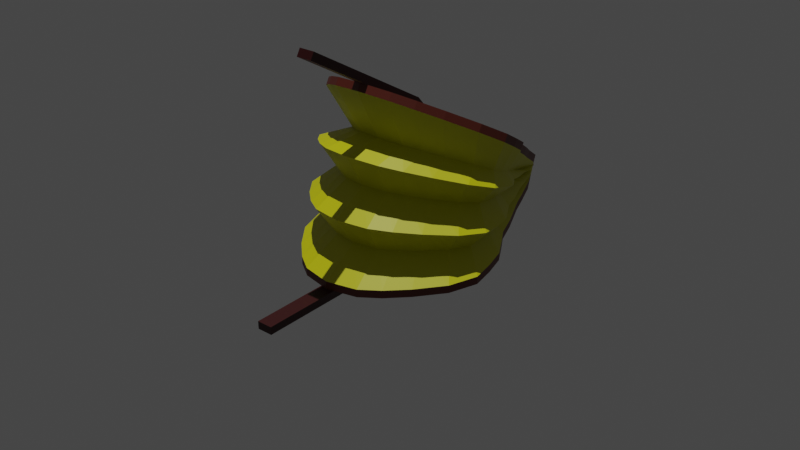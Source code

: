# Source: fuelle.blend.blend  (saved by Blender 3.0.42; exported with 4.5.12 LTS)
import bpy
from mathutils import Matrix  # noqa: F401  (used for matrix-valued properties, if any)

bpy.ops.wm.read_factory_settings(use_empty=True)
scene = bpy.context.scene
scene.name = 'Scene'

# ---- collections
col_collection = bpy.data.collections.new('Collection'); scene.collection.children.link(col_collection)

# ---- materials (node trees are filled in below, after node groups)
mat_material = bpy.data.materials.new('Material')
mat_material.use_transparent_shadow = False
mat_material_001 = bpy.data.materials.new('Material.001')
mat_material_001.use_transparent_shadow = False
mat_material_002 = bpy.data.materials.new('Material.002')
mat_material_002.use_transparent_shadow = False

# ---- material node trees
mat_material.use_nodes = True; mat_material.node_tree.nodes.clear()
_N = mat_material.node_tree.nodes; _L = mat_material.node_tree.links
n0 = _N.new('ShaderNodeBsdfPrincipled'); n0.name = 'Principled BSDF'; n0.location = (10, 300)
n0.distribution = 'GGX'
n0.subsurface_method = 'RANDOM_WALK_SKIN'
n0.inputs[0].default_value = (0.1095, 0.01764, 0.008568, 1.0)
n0.inputs[3].default_value = 1.45
n0.inputs[27].default_value = (0.0, 0.0, 0.0, 1.0)
n0.inputs[28].default_value = 1.0
n1 = _N.new('ShaderNodeOutputMaterial'); n1.name = 'Material Output'; n1.location = (300, 300)
_L.new(n0.outputs[0], n1.inputs[0])
n1.is_active_output = True
mat_material_001.use_nodes = True; mat_material_001.node_tree.nodes.clear()
_N = mat_material_001.node_tree.nodes; _L = mat_material_001.node_tree.links
n0 = _N.new('ShaderNodeBsdfPrincipled'); n0.name = 'Principled BSDF'; n0.location = (10, 300)
n0.distribution = 'GGX'
n0.subsurface_method = 'RANDOM_WALK_SKIN'
n0.inputs[0].default_value = (0.0319, 0.0, 0.0, 1.0)
n0.inputs[3].default_value = 1.45
n0.inputs[27].default_value = (0.0, 0.0, 0.0, 1.0)
n0.inputs[28].default_value = 1.0
n1 = _N.new('ShaderNodeOutputMaterial'); n1.name = 'Material Output'; n1.location = (300, 300)
_L.new(n0.outputs[0], n1.inputs[0])
n1.is_active_output = True
mat_material_002.use_nodes = True; mat_material_002.node_tree.nodes.clear()
_N = mat_material_002.node_tree.nodes; _L = mat_material_002.node_tree.links
n0 = _N.new('ShaderNodeBsdfPrincipled'); n0.name = 'Principled BSDF'; n0.location = (10, 300)
n0.distribution = 'GGX'
n0.subsurface_method = 'RANDOM_WALK_SKIN'
n0.inputs[0].default_value = (0.5906, 0.5841, 0.0, 1.0)
n0.inputs[3].default_value = 1.45
n0.inputs[27].default_value = (0.0, 0.0, 0.0, 1.0)
n0.inputs[28].default_value = 1.0
n1 = _N.new('ShaderNodeOutputMaterial'); n1.name = 'Material Output'; n1.location = (300, 300)
_L.new(n0.outputs[0], n1.inputs[0])
n1.is_active_output = True

# ---- world
world_world = bpy.data.worlds.new('World'); scene.world = world_world
world_world.use_nodes = True; world_world.node_tree.nodes.clear()
_N = world_world.node_tree.nodes; _L = world_world.node_tree.links
n0 = _N.new('ShaderNodeOutputWorld'); n0.name = 'World Output'; n0.location = (300, 300)
n1 = _N.new('ShaderNodeBackground'); n1.name = 'Background'; n1.location = (10, 300)
n1.inputs[0].default_value = (0.05088, 0.05088, 0.05088, 1.0)
_L.new(n1.outputs[0], n0.inputs[0])
n0.is_active_output = True
world_world.color = (0.05088, 0.05088, 0.05088)
world_world.use_sun_shadow = False
world_world.sun_shadow_jitter_overblur = 0.0

# ---- lights
light_sol = bpy.data.lights.new('Sol', 'SUN')
light_sol.transmission_factor = 0.0
light_sol.energy = 1.0
light_sol.shadow_soft_size = 0.125
light_sol_001 = bpy.data.lights.new('Sol.001', 'SUN')
light_sol_001.transmission_factor = 0.0
light_sol_001.energy = 1.0
light_sol_001.shadow_soft_size = 0.125

# ---- meshes
me_cubo_001 = bpy.data.meshes.new('Cubo.001')
me_cubo_001.from_pydata([(-0.04673, -2.508, 0.04475), (-0.04673, -2.508, 0.09475), (-0.04673, -1.508, 0.04475), (-0.04673, -1.508, 0.09475), (0.05327, -2.508, 0.04475), (0.05327, -2.508, 0.09475), (0.05327, -1.508, 0.04475), (0.05327, -1.508, 0.09475), (-0.04673, -1.358, 0.04475), (0.05327, -1.358, 0.04475), (-0.1306, -0.1126, -0.005246), (-0.173, -0.2176, -0.005246), (-0.2041, -0.2941, -0.005246), (-0.2564, -0.4307, -0.005246), (-0.3145, -0.5593, -0.005246), (-0.3658, -0.6725, -0.005246), (-0.427, -0.8353, -0.005246), (-0.5001, -0.9569, -0.005246), (-0.5693, -1.079, -0.005246), (-0.6101, -1.233, -0.005246), (-0.5746, -1.588, -0.005246), (-0.439, -1.76, -0.005246), (-0.3162, -1.881, -0.005246), (-0.1951, -1.965, -0.005246), (0.00327, -2.008, -0.005246), (0.2017, -1.965, -0.005246), (0.3227, -1.881, -0.005246), (0.4456, -1.76, -0.005246), (0.5812, -1.588, -0.005246), (0.6167, -1.233, -0.005246), (0.5758, -1.079, -0.005246), (0.5066, -0.9569, -0.005246), (0.4336, -0.8353, -0.005246), (0.3724, -0.6725, -0.005246), (0.3211, -0.5593, -0.005246), (0.263, -0.4307, -0.005246), (0.2106, -0.2941, -0.005246), (0.1796, -0.2176, -0.005246), (0.1372, -0.1126, -0.005246), (-0.6391, -1.399, -0.005246), (0.6456, -1.399, -0.005246), (-0.1306, -0.1126, 0.04475), (-0.06702, -2.503e-06, 0.04475), (-0.173, -0.2176, 0.04475), (-0.2041, -0.2941, 0.04475), (-0.2564, -0.4307, 0.04475), (-0.3145, -0.5593, 0.04475), (-0.3658, -0.6725, 0.04475), (-0.427, -0.8353, 0.04475), (-0.5001, -0.9569, 0.04475), (-0.5693, -1.079, 0.04475), (-0.6101, -1.233, 0.04475), (-0.6391, -1.399, 0.04475), (-0.439, -1.76, 0.04475), (-0.5746, -1.588, 0.04475), (-0.3162, -1.881, 0.04475), (-0.1951, -1.965, 0.04475), (0.00327, -2.008, 0.04475), (0.2017, -1.965, 0.04475), (0.3227, -1.881, 0.04475), (0.4456, -1.76, 0.04475), (0.5812, -1.588, 0.04475), (0.6456, -1.399, 0.04475), (0.5758, -1.079, 0.04475), (0.6167, -1.233, 0.04475), (0.5066, -0.9569, 0.04475), (0.4336, -0.8353, 0.04475), (0.3724, -0.6725, 0.04475), (0.3211, -0.5593, 0.04475), (0.263, -0.4307, 0.04475), (0.2106, -0.2941, 0.04475), (0.1796, -0.2176, 0.04475), (0.1372, -0.1126, 0.04475), (0.07356, -2.503e-06, 0.04475), (0.04673, -2.124, -1.39), (0.04673, -2.099, -1.433), (0.04673, -1.258, -0.8895), (0.04673, -1.233, -0.9328), (-0.05327, -2.124, -1.39), (-0.05327, -2.099, -1.433), (-0.05327, -1.258, -0.8895), (-0.05327, -1.233, -0.9328), (0.04673, -1.128, -0.8145), (-0.05327, -1.128, -0.8145), (0.1306, -0.07425, -0.1483), (0.173, -0.1652, -0.2009), (0.2041, -0.2314, -0.2391), (0.2564, -0.3498, -0.3074), (0.3145, -0.4611, -0.3717), (0.3658, -0.5591, -0.4283), (0.427, -0.7001, -0.5097), (0.5001, -0.8054, -0.5705), (0.5693, -0.9111, -0.6315), (0.6101, -1.044, -0.7083), (0.5746, -1.352, -0.8858), (0.439, -1.501, -0.9719), (0.3162, -1.605, -1.032), (0.1951, -1.678, -1.074), (-0.00327, -1.716, -1.096), (-0.2017, -1.678, -1.074), (-0.3227, -1.605, -1.032), (-0.4456, -1.501, -0.9719), (-0.5812, -1.352, -0.8858), (-0.6167, -1.044, -0.7083), (-0.5758, -0.9111, -0.6315), (-0.5066, -0.8054, -0.5705), (-0.4336, -0.7001, -0.5097), (-0.3724, -0.5591, -0.4283), (-0.3211, -0.4611, -0.3717), (-0.263, -0.3498, -0.3074), (-0.2106, -0.2314, -0.2391), (-0.1796, -0.1652, -0.2009), (-0.1372, -0.07425, -0.1483), (0.6391, -1.188, -0.7913), (-0.6456, -1.188, -0.7913), (0.1306, -0.04925, -0.1916), (0.06702, 0.04826, -0.1354), (0.173, -0.1402, -0.2442), (0.2041, -0.2064, -0.2824), (0.2564, -0.3248, -0.3507), (0.3145, -0.4361, -0.415), (0.3658, -0.5341, -0.4716), (0.427, -0.6751, -0.553), (0.5001, -0.7804, -0.6138), (0.5693, -0.8861, -0.6748), (0.6101, -1.019, -0.7516), (0.6391, -1.163, -0.8346), (0.439, -1.476, -1.015), (0.5746, -1.327, -0.9291), (0.3162, -1.58, -1.076), (0.1951, -1.653, -1.118), (-0.00327, -1.691, -1.14), (-0.2017, -1.653, -1.118), (-0.3227, -1.58, -1.076), (-0.4456, -1.476, -1.015), (-0.5812, -1.327, -0.9291), (-0.6456, -1.163, -0.8346), (-0.5758, -0.8861, -0.6748), (-0.6167, -1.019, -0.7516), (-0.5066, -0.7804, -0.6138), (-0.4336, -0.6751, -0.553), (-0.3724, -0.5341, -0.4716), (-0.3211, -0.4361, -0.415), (-0.263, -0.3248, -0.3507), (-0.2106, -0.2064, -0.2824), (-0.1796, -0.1402, -0.2442), (-0.1372, -0.04925, -0.1916), (-0.07356, 0.04826, -0.1354), (0.07138, 0.0135, -0.005622), (0.0692, 0.03476, -0.08498), (-0.0692, 0.0135, -0.005622), (-0.07138, 0.03476, -0.08498), (0.0006323, 0.01769, -0.02128), (-0.007171, 0.02785, -0.05918), (-0.003269, 0.02795, -0.05955), (-0.003269, 0.01759, -0.02091), (-0.01092, 0.02755, -0.05808), (-0.01438, 0.01847, -0.02417), (-0.007171, 0.01769, -0.02128), (-0.01092, 0.01799, -0.02238), (0.007842, 0.01847, -0.02417), (0.004384, 0.01799, -0.02238), (0.01336, 0.02565, -0.05096), (0.01336, 0.01989, -0.0295), (0.01673, 0.02277, -0.04023), (0.01635, 0.02378, -0.044), (0.01635, 0.02176, -0.03646), (0.01521, 0.02079, -0.03284), (0.01087, 0.02643, -0.05389), (0.01521, 0.02475, -0.04762), (0.01087, 0.01911, -0.02657), (-0.01741, 0.01911, -0.02657), (-0.0199, 0.01989, -0.0295), (-0.02175, 0.02079, -0.03284), (-0.02327, 0.02277, -0.04023), (-0.02289, 0.02176, -0.03646), (-0.02289, 0.02378, -0.044), (-0.0199, 0.02565, -0.05096), (-0.01741, 0.02643, -0.05389), (-0.02175, 0.02475, -0.04762), (-0.01438, 0.02707, -0.05629), (0.0006323, 0.02785, -0.05918), (0.007842, 0.02707, -0.05629), (0.004384, 0.02755, -0.05808), (0.0006323, 0.1143, 0.004597), (-0.007171, 0.1244, -0.0333), (-0.003269, 0.1245, -0.03367), (-0.003269, 0.1142, 0.004969), (-0.01092, 0.1241, -0.0322), (-0.01438, 0.1151, 0.001713), (-0.007171, 0.1143, 0.004597), (-0.01092, 0.1146, 0.003498), (0.007842, 0.1151, 0.001713), (0.004384, 0.1146, 0.003498), (0.01336, 0.1222, -0.02508), (0.01336, 0.1165, -0.003617), (0.01673, 0.1194, -0.01435), (0.01635, 0.1204, -0.01812), (0.01635, 0.1184, -0.01058), (0.01521, 0.1174, -0.006957), (0.01087, 0.123, -0.02801), (0.01521, 0.1213, -0.02174), (0.01087, 0.1157, -0.0006897), (-0.01741, 0.1157, -0.0006897), (-0.0199, 0.1165, -0.003617), (-0.02175, 0.1174, -0.006957), (-0.02327, 0.1194, -0.01435), (-0.02289, 0.1184, -0.01058), (-0.02289, 0.1204, -0.01812), (-0.0199, 0.1222, -0.02508), (-0.01741, 0.123, -0.02801), (-0.02175, 0.1213, -0.02174), (-0.01438, 0.1237, -0.03041), (0.0006323, 0.1244, -0.0333), (0.007842, 0.1237, -0.03041), (0.004384, 0.1241, -0.0322), (0.07102, 0.01704, -0.01885), (0.07065, 0.02058, -0.03207), (0.07029, 0.02413, -0.0453), (0.06993, 0.02767, -0.05852), (0.06956, 0.03121, -0.07175), (-0.06956, 0.01704, -0.01885), (-0.06993, 0.02058, -0.03207), (-0.07029, 0.02413, -0.0453), (-0.07065, 0.02767, -0.05852), (-0.07102, 0.03121, -0.07175), (0.1586, -0.2768, -0.08515), (0.135, -0.09981, -0.05295), (0.1068, -0.2666, -0.1232), (0.1328, -0.08703, -0.1006), (0.1051, -0.2435, -0.2096), (0.1924, -0.3588, -0.09213), (0.1774, -0.2002, -0.07045), (0.1407, -0.3448, -0.1442), (0.1752, -0.1827, -0.1357), (0.1389, -0.3179, -0.2445), (0.1637, -0.3721, -0.2699), (0.2062, -0.2523, -0.1611), (0.1654, -0.4017, -0.1594), (0.2084, -0.2732, -0.08319), (0.2172, -0.4184, -0.09721), (0.259, -0.525, -0.1063), (0.2608, -0.4037, -0.106), (0.2072, -0.5035, -0.1867), (0.2586, -0.3768, -0.2067), (0.2055, -0.469, -0.3153), (0.3053, -0.6253, -0.1148), (0.3189, -0.5265, -0.1274), (0.2536, -0.5992, -0.2123), (0.3167, -0.4938, -0.2495), (0.2519, -0.5601, -0.3581), (0.2928, -0.6404, -0.3957), (0.368, -0.5969, -0.2873), (0.2945, -0.6835, -0.2349), (0.3702, -0.6347, -0.1463), (0.3463, -0.7136, -0.1224), (0.3951, -0.8406, -0.1332), (0.4314, -0.7903, -0.1734), (0.3433, -0.8047, -0.2674), (0.4292, -0.7452, -0.3416), (0.3416, -0.7558, -0.4499), (0.3999, -0.8419, -0.4903), (0.5023, -0.8559, -0.3821), (0.4016, -0.8952, -0.2916), (0.5044, -0.9064, -0.1937), (0.4534, -0.9355, -0.1413), (0.5086, -1.031, -0.1494), (0.5737, -1.023, -0.214), (0.4569, -0.986, -0.316), (0.5715, -0.967, -0.4227), (0.4551, -0.9285, -0.5308), (0.5412, -1.151, -0.1596), (0.6145, -1.17, -0.2396), (0.4895, -1.1, -0.3466), (0.6123, -1.107, -0.474), (0.4877, -1.037, -0.5819), (0.5643, -1.28, -0.1707), (0.6434, -1.328, -0.2673), (0.5126, -1.224, -0.3797), (0.6413, -1.258, -0.5293), (0.5108, -1.155, -0.6371), (0.4594, -1.289, -0.6999), (0.5768, -1.43, -0.5923), (0.4611, -1.365, -0.4174), (0.579, -1.509, -0.2988), (0.5129, -1.427, -0.1832), (0.4047, -1.562, -0.1947), (0.4434, -1.673, -0.3275), (0.3529, -1.493, -0.4518), (0.4412, -1.587, -0.6497), (0.3512, -1.411, -0.7572), (0.3067, -1.656, -0.2027), (0.3206, -1.789, -0.3476), (0.2549, -1.583, -0.4759), (0.3184, -1.697, -0.6899), (0.2532, -1.497, -0.7973), (0.1566, -1.556, -0.8254), (0.1973, -1.774, -0.7181), (0.1583, -1.646, -0.4927), (0.1995, -1.869, -0.3617), (0.2101, -1.722, -0.2083), (0.05174, -1.756, -0.2112), (0.00109, -1.911, -0.3689), (-2.191e-08, -1.678, -0.5014), (-0.00109, -1.813, -0.7326), (-0.001739, -1.587, -0.8399), (-0.1601, -1.556, -0.8254), (-0.1995, -1.774, -0.7181), (-0.1583, -1.646, -0.4927), (-0.1973, -1.869, -0.3617), (-0.1066, -1.722, -0.2083), (-0.2032, -1.656, -0.2027), (-0.3184, -1.789, -0.3476), (-0.2549, -1.583, -0.4759), (-0.3206, -1.697, -0.6899), (-0.2567, -1.497, -0.7973), (-0.3012, -1.562, -0.1947), (-0.4412, -1.673, -0.3275), (-0.3529, -1.493, -0.4518), (-0.4434, -1.587, -0.6497), (-0.3547, -1.411, -0.7572), (-0.4629, -1.289, -0.6999), (-0.579, -1.43, -0.5923), (-0.4611, -1.365, -0.4174), (-0.5768, -1.509, -0.2988), (-0.4094, -1.427, -0.1832), (-0.5143, -1.155, -0.6371), (-0.6434, -1.258, -0.5293), (-0.5126, -1.224, -0.3797), (-0.6413, -1.328, -0.2673), (-0.4608, -1.28, -0.1707), (-0.4377, -1.151, -0.1596), (-0.6123, -1.17, -0.2396), (-0.4895, -1.1, -0.3466), (-0.6145, -1.107, -0.474), (-0.4912, -1.037, -0.5819), (-0.4051, -1.031, -0.1494), (-0.5715, -1.023, -0.214), (-0.4569, -0.986, -0.316), (-0.5737, -0.967, -0.4227), (-0.4586, -0.9285, -0.5308), (-0.4034, -0.8419, -0.4903), (-0.5045, -0.8559, -0.3821), (-0.4016, -0.8952, -0.2916), (-0.5023, -0.9064, -0.1937), (-0.3499, -0.9355, -0.1413), (-0.2916, -0.8406, -0.1332), (-0.4292, -0.7903, -0.1734), (-0.3433, -0.8047, -0.2674), (-0.4314, -0.7452, -0.3416), (-0.3451, -0.7558, -0.4499), (-0.2963, -0.6404, -0.3957), (-0.3702, -0.5969, -0.2873), (-0.2945, -0.6835, -0.2349), (-0.368, -0.6347, -0.1463), (-0.2428, -0.7136, -0.1224), (-0.2019, -0.6253, -0.1148), (-0.3167, -0.5265, -0.1274), (-0.2536, -0.5992, -0.2123), (-0.3189, -0.4938, -0.2495), (-0.2553, -0.5601, -0.3581), (-0.1555, -0.525, -0.1063), (-0.2586, -0.4037, -0.106), (-0.2072, -0.5035, -0.1867), (-0.2608, -0.3768, -0.2067), (-0.209, -0.469, -0.3153), (-0.1672, -0.3721, -0.2699), (-0.2084, -0.2523, -0.1611), (-0.1654, -0.4017, -0.1594), (-0.2062, -0.2732, -0.08319), (-0.1137, -0.4184, -0.09721), (-0.08892, -0.3588, -0.09213), (-0.1752, -0.2002, -0.07045), (-0.1407, -0.3448, -0.1442), (-0.1774, -0.1827, -0.1357), (-0.1424, -0.3179, -0.2445), (-0.0551, -0.2768, -0.08515), (-0.1328, -0.09981, -0.05295), (-0.1068, -0.2666, -0.1232), (-0.135, -0.08703, -0.1006), (-0.1086, -0.2435, -0.2096)], [], [(0, 1, 3, 2), (6, 9, 7), (6, 7, 5, 4), (4, 5, 1, 0), (2, 6, 4, 0), (7, 3, 1, 5), (3, 7, 9, 8), (6, 2, 8, 9), (2, 3, 8), (71, 70, 69, 68, 67, 66, 65, 63, 64, 62, 61, 60, 59, 58, 57, 56, 55, 53, 54, 52, 51, 50, 49, 48, 47, 46, 45, 44, 43, 41, 42, 73, 72), (23, 22, 55, 56), (42, 41, 10, 150), (37, 36, 70, 71), (24, 23, 56, 57), (11, 10, 41, 43), (38, 37, 71, 72), (25, 24, 57, 58), (12, 11, 43, 44), (149, 116, 115, 84), (26, 25, 58, 59), (13, 12, 44, 45), (27, 26, 59, 60), (14, 13, 45, 46), (20, 39, 52, 54), (28, 27, 60, 61), (15, 14, 46, 47), (29, 40, 62, 64), (40, 28, 61, 62), (16, 15, 47, 48), (30, 29, 64, 63), (17, 16, 48, 49), (31, 30, 63, 65), (18, 17, 49, 50), (32, 31, 65, 66), (19, 18, 50, 51), (33, 32, 66, 67), (39, 19, 51, 52), (34, 33, 67, 68), (21, 20, 54, 53), (35, 34, 68, 69), (22, 21, 53, 55), (36, 35, 69, 70), (74, 75, 77, 76), (80, 83, 81), (80, 81, 79, 78), (78, 79, 75, 74), (76, 80, 78, 74), (81, 77, 75, 79), (77, 81, 83, 82), (80, 76, 82, 83), (76, 77, 82), (145, 144, 143, 142, 141, 140, 139, 137, 138, 136, 135, 134, 133, 132, 131, 130, 129, 127, 128, 126, 125, 124, 123, 122, 121, 120, 119, 118, 117, 115, 116, 147, 146), (97, 96, 129, 130), (73, 148, 38, 72), (111, 110, 144, 145), (98, 97, 130, 131), (85, 84, 115, 117), (112, 111, 145, 146), (99, 98, 131, 132), (86, 85, 117, 118), (112, 151, 147, 146), (100, 99, 132, 133), (87, 86, 118, 119), (101, 100, 133, 134), (88, 87, 119, 120), (94, 113, 126, 128), (102, 101, 134, 135), (89, 88, 120, 121), (103, 114, 136, 138), (114, 102, 135, 136), (90, 89, 121, 122), (104, 103, 138, 137), (91, 90, 122, 123), (105, 104, 137, 139), (92, 91, 123, 124), (106, 105, 139, 140), (93, 92, 124, 125), (107, 106, 140, 141), (113, 93, 125, 126), (108, 107, 141, 142), (95, 94, 128, 127), (109, 108, 142, 143), (96, 95, 127, 129), (110, 109, 143, 144), (42, 150, 148, 73), (149, 151, 147, 116), (173, 175, 174, 176, 179, 177, 178, 180, 156, 153, 154, 151, 225, 224, 223, 222, 221, 150, 155, 158, 159, 157, 171, 172), (149, 154, 181, 183, 182, 168, 162, 169, 165, 164, 166, 167, 163, 170, 160, 161, 152, 155, 148, 216, 217, 218, 219, 220), (151, 149, 154), (150, 155, 148), (182, 183, 215, 214), (154, 153, 185, 186), (153, 156, 188, 185), (164, 165, 197, 196), (157, 159, 191, 189), (166, 164, 196, 198), (165, 169, 201, 197), (160, 170, 202, 192), (171, 157, 189, 203), (173, 172, 204, 205), (175, 173, 205, 207), (179, 176, 208, 211), (159, 158, 190, 191), (178, 177, 209, 210), (156, 180, 212, 188), (167, 166, 198, 199), (177, 179, 211, 209), (168, 182, 214, 200), (162, 168, 200, 194), (152, 161, 193, 184), (183, 181, 213, 215), (158, 155, 187, 190), (169, 162, 194, 201), (163, 167, 199, 195), (174, 175, 207, 206), (170, 163, 195, 202), (176, 174, 206, 208), (172, 171, 203, 204), (180, 178, 210, 212), (155, 152, 184, 187), (181, 154, 186, 213), (161, 160, 192, 193), (184, 193, 192, 202, 195, 199, 198, 196, 197, 201, 194, 200, 214, 215, 213, 186, 185, 188, 212, 210, 209, 211, 208, 206, 207, 205, 204, 203, 189, 191, 190, 187), (216, 148, 38, 226), (235, 230, 84, 85), (231, 240, 36, 37), (245, 236, 86, 87), (250, 245, 87, 88), (246, 255, 33, 34), (260, 251, 89, 90), (256, 265, 31, 32), (270, 261, 91, 92), (275, 270, 92, 93), (280, 275, 93, 113), (276, 285, 28, 40), (290, 281, 94, 95), (295, 290, 95, 96), (291, 300, 25, 26), (305, 296, 97, 98), (301, 310, 23, 24), (315, 306, 99, 100), (320, 315, 100, 101), (316, 325, 20, 21), (330, 39, 20, 325), (326, 114, 103, 335), (340, 335, 103, 104), (336, 345, 17, 18), (350, 341, 105, 106), (346, 355, 15, 16), (360, 351, 107, 108), (365, 360, 108, 109), (361, 370, 12, 13), (375, 366, 110, 111), (380, 375, 111, 112), (225, 380, 112, 151), (150, 10, 376, 221), (221, 376, 377, 222), (222, 377, 378, 223), (223, 378, 379, 224), (224, 379, 380, 225), (10, 11, 371, 376), (376, 371, 372, 377), (377, 372, 373, 378), (378, 373, 374, 379), (379, 374, 375, 380), (11, 12, 370, 371), (371, 370, 369, 372), (372, 369, 368, 373), (373, 368, 367, 374), (374, 367, 366, 375), (109, 110, 366, 365), (365, 366, 367, 364), (364, 367, 368, 363), (363, 368, 369, 362), (362, 369, 370, 361), (13, 14, 356, 361), (361, 356, 357, 362), (362, 357, 358, 363), (363, 358, 359, 364), (364, 359, 360, 365), (14, 15, 355, 356), (356, 355, 354, 357), (357, 354, 353, 358), (358, 353, 352, 359), (359, 352, 351, 360), (106, 107, 351, 350), (350, 351, 352, 349), (349, 352, 353, 348), (348, 353, 354, 347), (347, 354, 355, 346), (16, 17, 345, 346), (346, 345, 344, 347), (347, 344, 343, 348), (348, 343, 342, 349), (349, 342, 341, 350), (104, 105, 341, 340), (340, 341, 342, 339), (339, 342, 343, 338), (338, 343, 344, 337), (337, 344, 345, 336), (18, 19, 331, 336), (336, 331, 332, 337), (337, 332, 333, 338), (338, 333, 334, 339), (339, 334, 335, 340), (39, 330, 331, 19), (330, 329, 332, 331), (329, 328, 333, 332), (328, 327, 334, 333), (327, 326, 335, 334), (114, 326, 321, 102), (326, 327, 322, 321), (327, 328, 323, 322), (328, 329, 324, 323), (329, 330, 325, 324), (101, 102, 321, 320), (320, 321, 322, 319), (319, 322, 323, 318), (318, 323, 324, 317), (317, 324, 325, 316), (21, 22, 311, 316), (316, 311, 312, 317), (317, 312, 313, 318), (318, 313, 314, 319), (319, 314, 315, 320), (22, 23, 310, 311), (311, 310, 309, 312), (312, 309, 308, 313), (313, 308, 307, 314), (314, 307, 306, 315), (98, 99, 306, 305), (305, 306, 307, 304), (304, 307, 308, 303), (303, 308, 309, 302), (302, 309, 310, 301), (24, 25, 300, 301), (301, 300, 299, 302), (302, 299, 298, 303), (303, 298, 297, 304), (304, 297, 296, 305), (96, 97, 296, 295), (295, 296, 297, 294), (294, 297, 298, 293), (293, 298, 299, 292), (292, 299, 300, 291), (26, 27, 286, 291), (291, 286, 287, 292), (292, 287, 288, 293), (293, 288, 289, 294), (294, 289, 290, 295), (27, 28, 285, 286), (286, 285, 284, 287), (287, 284, 283, 288), (288, 283, 282, 289), (289, 282, 281, 290), (113, 94, 281, 280), (280, 281, 282, 279), (279, 282, 283, 278), (278, 283, 284, 277), (277, 284, 285, 276), (40, 29, 271, 276), (276, 271, 272, 277), (277, 272, 273, 278), (278, 273, 274, 279), (279, 274, 275, 280), (29, 30, 266, 271), (271, 266, 267, 272), (272, 267, 268, 273), (273, 268, 269, 274), (274, 269, 270, 275), (30, 31, 265, 266), (266, 265, 264, 267), (267, 264, 263, 268), (268, 263, 262, 269), (269, 262, 261, 270), (90, 91, 261, 260), (260, 261, 262, 259), (259, 262, 263, 258), (258, 263, 264, 257), (257, 264, 265, 256), (32, 33, 255, 256), (256, 255, 254, 257), (257, 254, 253, 258), (258, 253, 252, 259), (259, 252, 251, 260), (88, 89, 251, 250), (250, 251, 252, 249), (249, 252, 253, 248), (248, 253, 254, 247), (247, 254, 255, 246), (34, 35, 241, 246), (246, 241, 242, 247), (247, 242, 243, 248), (248, 243, 244, 249), (249, 244, 245, 250), (35, 36, 240, 241), (241, 240, 239, 242), (242, 239, 238, 243), (243, 238, 237, 244), (244, 237, 236, 245), (85, 86, 236, 235), (235, 236, 237, 234), (234, 237, 238, 233), (233, 238, 239, 232), (232, 239, 240, 231), (37, 38, 226, 231), (231, 226, 227, 232), (232, 227, 228, 233), (233, 228, 229, 234), (234, 229, 230, 235), (149, 220, 230, 84), (220, 219, 229, 230), (219, 218, 228, 229), (218, 217, 227, 228), (217, 216, 226, 227)])
me_cubo_001.polygons.foreach_set('material_index', [1, 1, 1, 1, 0, 1, 1, 0, 1, 0, 0, 0, 0, 0, 0, 0, 0, 0, 0, 0, 0, 0, 0, 0, 0, 0, 0, 0, 0, 0, 0, 0, 0, 0, 0, 0, 0, 0, 0, 0, 0, 0, 1, 1, 1, 1, 1, 1, 1, 0, 1, 0, 0, 0, 0, 0, 0, 0, 0, 0, 0, 0, 0, 0, 0, 0, 0, 0, 0, 0, 0, 0, 0, 0, 0, 0, 0, 0, 0, 0, 0, 0, 0, 0, 0, 0, 0, 0, 0, 0, 0, 0, 0, 0, 0, 0, 0, 0, 0, 0, 0, 0, 0, 0, 0, 0, 0, 0, 0, 0, 0, 0, 0, 0, 0, 0, 0, 0, 0, 0, 0, 0, 0, 2, 2, 2, 2, 2, 2, 2, 2, 2, 2, 2, 2, 2, 2, 2, 2, 2, 2, 2, 2, 2, 2, 2, 2, 2, 2, 2, 2, 2, 2, 2, 2, 2, 2, 2, 2, 2, 2, 2, 2, 2, 2, 2, 2, 2, 2, 2, 2, 2, 2, 2, 2, 2, 2, 2, 2, 2, 2, 2, 2, 2, 2, 2, 2, 2, 2, 2, 2, 2, 2, 2, 2, 2, 2, 2, 2, 2, 2, 2, 2, 2, 2, 2, 2, 2, 2, 2, 2, 2, 2, 2, 2, 2, 2, 2, 2, 2, 2, 2, 2, 2, 2, 2, 2, 2, 2, 2, 2, 2, 2, 2, 2, 2, 2, 2, 2, 2, 2, 2, 2, 2, 2, 2, 2, 2, 2, 2, 2, 2, 2, 2, 2, 2, 2, 2, 2, 2, 2, 2, 2, 2, 2, 2, 2, 2, 2, 2, 2, 2, 2, 2, 2, 2, 2, 2, 2, 2, 2, 2, 2, 2, 2, 2, 2, 2, 2, 2, 2, 2, 2, 2, 2, 2, 2, 2, 2, 2, 2, 2, 2, 2, 2, 2, 2, 2, 2, 2, 2, 2, 2, 2, 2])
_uv = me_cubo_001.uv_layers.new(name='MapaUV')
_uv.uv.foreach_set('vector', [0.375, 0.0, 0.625, 0.0, 0.625, 0.25, 0.375, 0.25, 0.375, 0.5, 0.375, 0.5, 0.625, 0.5, 0.375, 0.5, 0.625, 0.5, 0.625, 0.75, 0.375, 0.75, 0.375, 0.75, 0.625, 0.75, 0.625, 1.0, 0.375, 1.0, 0.125, 0.5, 0.375, 0.5, 0.375, 0.75, 0.125, 0.75, 0.625, 0.5, 0.875, 0.5, 0.875, 0.75, 0.625, 0.75, 0.625, 0.25, 0.625, 0.5, 0.375, 0.5, 0.125, 0.5, 0.375, 0.5, 0.125, 0.5, 0.125, 0.5, 0.375, 0.5, 0.125, 0.5, 0.625, 0.25, 0.125, 0.5, 0.0, 0.0, 0.0, 0.0, 0.0, 0.0, 0.0, 0.0, 0.0, 0.0, 0.0, 0.0, 0.0, 0.0, 0.0, 0.0, 0.0, 0.0, 0.0, 0.0, 0.0, 0.0, 0.0, 0.0, 0.0, 0.0, 0.0, 0.0, 0.0, 0.0, 0.0, 0.0, 0.0, 0.0, 0.0, 0.0, 0.0, 0.0, 0.0, 0.0, 0.0, 0.0, 0.0, 0.0, 0.0, 0.0, 0.0, 0.0, 0.0, 0.0, 0.0, 0.0, 0.0, 0.0, 0.0, 0.0, 0.0, 0.0, 0.0, 0.0, 0.0, 0.0, 0.0, 0.0, 0.0, 0.0, 0.0, 0.0, 0.0, 0.0, 0.0, 0.0, 0.0, 0.0, 0.0, 0.0, 0.0, 0.0, 0.0, 0.0, 0.0, 0.0, 0.0, 0.0, 0.0, 0.0, 0.0, 0.0, 0.0, 0.0, 0.0, 0.0, 0.0, 0.0, 0.0, 0.0, 0.0, 0.0, 0.0, 0.0, 0.0, 0.0, 0.0, 0.0, 0.0, 0.0, 0.0, 0.0, 0.0, 0.0, 0.0, 0.0, 0.0, 0.0, 0.0, 0.0, 0.0, 0.0, 0.0, 0.0, 0.0, 0.0, 0.0, 0.0, 0.0, 0.0, 0.0, 0.0, 0.0, 0.0, 0.0, 0.0, 0.0, 0.0, 0.0, 0.0, 0.0, 0.0, 0.0, 0.0, 0.0, 0.0, 0.0, 0.0, 0.0, 0.0, 0.0, 0.0, 0.0, 0.0, 0.0, 0.0, 0.0, 0.0, 0.0, 0.0, 0.0, 0.0, 0.0, 0.0, 0.0, 0.0, 0.0, 0.0, 0.0, 0.0, 0.0, 0.0, 0.0, 0.0, 0.0, 0.0, 0.0, 0.0, 0.0, 0.0, 0.0, 0.0, 0.0, 0.0, 0.0, 0.0, 0.0, 0.0, 0.0, 0.0, 0.0, 0.0, 0.0, 0.0, 0.0, 0.0, 0.0, 0.0, 0.0, 0.0, 0.0, 0.0, 0.0, 0.0, 0.0, 0.0, 0.0, 0.0, 0.0, 0.0, 0.0, 0.0, 0.0, 0.0, 0.0, 0.0, 0.0, 0.0, 0.0, 0.0, 0.0, 0.0, 0.0, 0.0, 0.0, 0.0, 0.0, 0.0, 0.0, 0.0, 0.0, 0.0, 0.0, 0.0, 0.0, 0.0, 0.0, 0.0, 0.0, 0.0, 0.0, 0.0, 0.0, 0.0, 0.0, 0.0, 0.0, 0.0, 0.0, 0.0, 0.0, 0.0, 0.0, 0.0, 0.0, 0.0, 0.0, 0.0, 0.0, 0.0, 0.0, 0.0, 0.0, 0.0, 0.0, 0.0, 0.0, 0.0, 0.0, 0.0, 0.0, 0.0, 0.0, 0.0, 0.0, 0.0, 0.0, 0.0, 0.0, 0.0, 0.0, 0.0, 0.0, 0.0, 0.0, 0.0, 0.0, 0.0, 0.0, 0.0, 0.0, 0.0, 0.0, 0.0, 0.0, 0.0, 0.0, 0.0, 0.0, 0.0, 0.0, 0.0, 0.0, 0.0, 0.0, 0.0, 0.0, 0.0, 0.0, 0.0, 0.0, 0.0, 0.0, 0.0, 0.0, 0.0, 0.0, 0.0, 0.0, 0.0, 0.0, 0.0, 0.0, 0.0, 0.0, 0.0, 0.375, 0.0, 0.625, 0.0, 0.625, 0.25, 0.375, 0.25, 0.375, 0.5, 0.375, 0.5, 0.625, 0.5, 0.375, 0.5, 0.625, 0.5, 0.625, 0.75, 0.375, 0.75, 0.375, 0.75, 0.625, 0.75, 0.625, 1.0, 0.375, 1.0, 0.125, 0.5, 0.375, 0.5, 0.375, 0.75, 0.125, 0.75, 0.625, 0.5, 0.875, 0.5, 0.875, 0.75, 0.625, 0.75, 0.625, 0.25, 0.625, 0.5, 0.375, 0.5, 0.125, 0.5, 0.375, 0.5, 0.125, 0.5, 0.125, 0.5, 0.375, 0.5, 0.125, 0.5, 0.625, 0.25, 0.125, 0.5, 0.0, 0.0, 0.0, 0.0, 0.0, 0.0, 0.0, 0.0, 0.0, 0.0, 0.0, 0.0, 0.0, 0.0, 0.0, 0.0, 0.0, 0.0, 0.0, 0.0, 0.0, 0.0, 0.0, 0.0, 0.0, 0.0, 0.0, 0.0, 0.0, 0.0, 0.0, 0.0, 0.0, 0.0, 0.0, 0.0, 0.0, 0.0, 0.0, 0.0, 0.0, 0.0, 0.0, 0.0, 0.0, 0.0, 0.0, 0.0, 0.0, 0.0, 0.0, 0.0, 0.0, 0.0, 0.0, 0.0, 0.0, 0.0, 0.0, 0.0, 0.0, 0.0, 0.0, 0.0, 0.0, 0.0, 0.0, 0.0, 0.0, 0.0, 0.0, 0.0, 0.0, 0.0, 0.0, 0.0, 0.0, 0.0, 0.0, 0.0, 0.0, 0.0, 0.0, 0.0, 0.0, 0.0, 0.0, 0.0, 0.0, 0.0, 0.0, 0.0, 0.0, 0.0, 0.0, 0.0, 0.0, 0.0, 0.0, 0.0, 0.0, 0.0, 0.0, 0.0, 0.0, 0.0, 0.0, 0.0, 0.0, 0.0, 0.0, 0.0, 0.0, 0.0, 0.0, 0.0, 0.0, 0.0, 0.0, 0.0, 0.0, 0.0, 0.0, 0.0, 0.0, 0.0, 0.0, 0.0, 0.0, 0.0, 0.0, 0.0, 0.0, 0.0, 0.0, 0.0, 0.0, 0.0, 0.0, 0.0, 0.0, 0.0, 0.0, 0.0, 0.0, 0.0, 0.0, 0.0, 0.0, 0.0, 0.0, 0.0, 0.0, 0.0, 0.0, 0.0, 0.0, 0.0, 0.0, 0.0, 0.0, 0.0, 0.0, 0.0, 0.0, 0.0, 0.0, 0.0, 0.0, 0.0, 0.0, 0.0, 0.0, 0.0, 0.0, 0.0, 0.0, 0.0, 0.0, 0.0, 0.0, 0.0, 0.0, 0.0, 0.0, 0.0, 0.0, 0.0, 0.0, 0.0, 0.0, 0.0, 0.0, 0.0, 0.0, 0.0, 0.0, 0.0, 0.0, 0.0, 0.0, 0.0, 0.0, 0.0, 0.0, 0.0, 0.0, 0.0, 0.0, 0.0, 0.0, 0.0, 0.0, 0.0, 0.0, 0.0, 0.0, 0.0, 0.0, 0.0, 0.0, 0.0, 0.0, 0.0, 0.0, 0.0, 0.0, 0.0, 0.0, 0.0, 0.0, 0.0, 0.0, 0.0, 0.0, 0.0, 0.0, 0.0, 0.0, 0.0, 0.0, 0.0, 0.0, 0.0, 0.0, 0.0, 0.0, 0.0, 0.0, 0.0, 0.0, 0.0, 0.0, 0.0, 0.0, 0.0, 0.0, 0.0, 0.0, 0.0, 0.0, 0.0, 0.0, 0.0, 0.0, 0.0, 0.0, 0.0, 0.0, 0.0, 0.0, 0.0, 0.0, 0.0, 0.0, 0.0, 0.0, 0.0, 0.0, 0.0, 0.0, 0.0, 0.0, 0.0, 0.0, 0.0, 0.0, 0.0, 0.0, 0.0, 0.0, 0.0, 0.0, 0.0, 0.0, 0.0, 0.0, 0.0, 0.0, 0.0, 0.0, 0.0, 0.0, 0.0, 0.0, 0.0, 0.0, 0.0, 0.0, 0.0, 0.0, 0.0, 0.0, 0.0, 0.0, 0.0, 0.0, 0.0, 0.0, 0.0, 0.0, 0.0, 0.0, 0.0, 0.0, 0.0, 0.0, 0.0, 0.0, 0.0, 0.0, 0.0, 0.0, 0.0, 0.0, 0.0, 0.0, 0.0, 0.0, 0.0, 0.0, 0.0, 0.0, 0.0, 0.0, 0.0, 0.0, 0.0, 0.0, 0.0, 0.0, 0.0, 0.0, 0.0, 0.0, 0.0, 0.0, 0.0, 0.0, 0.0, 0.0, 0.0, 0.0, 0.0, 0.0, 0.0, 0.0, 0.0, 0.0, 0.0, 0.0, 0.0, 0.0, 0.0, 0.0, 0.0, 0.0, 0.0, 0.0, 0.0, 0.0, 0.0, 0.0, 0.0, 0.0, 0.0, 0.0, 0.0, 0.0, 0.0, 0.0, 0.0, 0.0, 0.0, 0.0, 0.0, 0.0, 0.0, 0.0, 0.0, 0.0, 0.0, 0.0, 0.0, 0.0, 0.0, 0.0, 0.0, 0.0, 0.0, 0.0, 0.0, 0.0, 0.0, 0.0, 0.0, 0.0, 0.0, 0.0, 0.0, 0.0, 0.0, 0.0, 0.0, 0.0, 0.0, 0.0, 0.0, 0.0, 0.0, 0.0, 0.0, 0.0, 0.0, 0.0, 0.0, 0.0, 0.0, 0.0, 0.0, 0.0, 0.0, 0.0, 0.0, 0.0, 0.0, 0.0, 0.0, 0.0, 0.0, 0.0, 0.0, 0.0, 0.0, 0.0, 0.0, 0.0, 0.0, 0.0, 0.0, 0.0, 0.0, 0.0, 0.0, 0.0, 0.0, 0.0, 0.0, 0.0, 0.0, 0.0, 0.0, 0.0, 0.0, 0.0, 0.0, 0.0, 0.0, 0.0, 0.0, 0.0, 0.0, 0.0, 0.0, 0.0, 0.0, 0.0, 0.0, 0.0, 0.0, 0.0, 0.0, 0.0, 0.0, 0.0, 0.0, 0.0, 0.0, 0.0, 0.0, 0.0, 0.0, 0.0, 0.0, 0.0, 0.0, 0.0, 0.0, 0.0, 0.0, 0.0, 0.0, 0.0, 0.0, 0.0, 0.0, 0.0, 0.0, 0.0, 0.0, 0.0, 0.0, 0.0, 0.0, 0.0, 0.0, 0.0, 0.0, 0.0, 0.0, 0.0, 0.0, 0.0, 0.0, 0.0, 0.0, 0.0, 0.0, 0.0, 0.0, 0.0, 0.0, 0.0, 0.0, 0.0, 0.0, 0.0, 0.0, 0.0, 0.0, 0.0, 0.0, 0.0, 0.0, 0.0, 0.0, 0.0, 0.0, 0.0, 0.0, 0.0, 0.0, 0.0, 0.0, 0.0, 0.0, 0.0, 0.0, 0.0, 0.0, 0.0, 0.0, 0.0, 0.0, 0.0, 0.0, 0.0, 0.0, 0.0, 0.0, 0.0, 0.0, 0.0, 0.0, 0.0, 0.0, 0.0, 0.0, 0.0, 0.0, 0.0, 0.0, 0.0, 0.0, 0.0, 0.0, 0.0, 0.0, 0.0, 0.0, 0.0, 0.0, 0.0, 0.0, 0.0, 0.0, 0.0, 0.0, 0.0, 0.0, 0.0, 0.0, 0.0, 0.0, 0.0, 0.0, 0.0, 0.0, 0.0, 0.0, 0.0, 0.0, 0.0, 0.0, 0.0, 0.0, 0.0, 0.0, 0.0, 0.0, 0.0, 0.0, 0.0, 0.0, 0.0, 0.0, 0.0, 0.0, 0.0, 0.0, 0.0, 0.0, 0.0, 0.0, 0.0, 0.0, 0.0, 0.0, 0.0, 0.0, 0.0, 0.0, 0.0, 0.0, 0.0, 0.0, 0.0, 0.0, 0.0, 0.0, 0.0, 0.0, 0.0, 0.0, 0.0, 0.0, 0.0, 0.0, 0.0, 0.0, 0.0, 0.0, 0.0, 0.0, 0.0, 0.0, 0.0, 0.0, 0.0, 0.0, 0.0, 0.0, 0.0, 0.0, 0.0, 0.0, 0.0, 0.0, 0.0, 0.0, 0.0, 0.0, 0.0, 0.0, 0.0, 0.0, 0.0, 0.0, 0.0, 0.0, 0.0, 0.0, 0.0, 0.0, 0.0, 0.0, 0.0, 0.0, 0.0, 0.0, 0.0, 0.0, 0.0, 0.0, 0.0, 0.0, 0.0, 0.0, 0.0, 0.0, 0.0, 0.0, 0.0, 0.0, 0.0, 0.0, 0.0, 0.0, 0.0, 0.0, 0.0, 0.0, 0.0, 0.0, 0.0, 0.0, 0.0, 0.0, 0.0, 0.0, 0.0, 0.0, 0.0, 0.0, 0.0, 0.0, 0.0, 0.0, 0.0, 0.0, 0.0, 0.0, 0.0, 0.0, 0.0, 0.0, 0.0, 0.0, 0.0, 0.0, 0.0, 0.0, 0.0, 0.0, 0.0, 0.0, 0.0, 0.0, 0.0, 0.0, 0.0, 0.0, 0.0, 0.0, 0.0, 0.0, 0.0, 0.0, 0.0, 0.0, 0.0, 0.0, 0.0, 0.0, 0.0, 0.0, 0.0, 0.0, 0.0, 0.0, 0.0, 0.0, 0.0, 0.0, 0.0, 0.0, 0.0, 0.0, 0.0, 0.0, 0.0, 0.0, 0.0, 0.0, 0.0, 0.0, 0.0, 0.0, 0.0, 0.0, 0.0, 0.0, 0.0, 0.0, 0.0, 0.0, 0.0, 0.0, 0.0, 0.0, 0.0, 0.0, 0.0, 0.0, 0.0, 0.0, 0.0, 0.0, 0.0, 0.0, 0.0, 0.0, 0.0, 0.0, 0.0, 0.0, 0.0, 0.0, 0.0, 0.0, 0.0, 0.0, 0.0, 0.0, 0.0, 0.0, 0.0, 0.0, 0.0, 0.0, 0.0, 0.0, 0.0, 0.0, 0.0, 0.0, 0.0, 0.0, 0.0, 0.0, 0.0, 0.0, 0.0, 0.0, 0.0, 0.0, 0.0, 0.0, 0.0, 0.0, 0.0, 0.0, 0.0, 0.0, 0.0, 0.0, 0.0, 0.0, 0.0, 0.0, 0.0, 0.0, 0.0, 0.0, 0.0, 0.0, 0.0, 0.0, 0.0, 0.0, 0.0, 0.0, 0.0, 0.0, 0.0, 0.0, 0.0, 0.0, 0.0, 0.0, 0.0, 0.0, 0.0, 0.0, 0.0, 0.0, 0.0, 0.0, 0.0, 0.0, 0.0, 0.0, 0.0, 0.0, 0.0, 0.0, 0.0, 0.0, 0.0, 0.0, 0.0, 0.0, 0.0, 0.0, 0.0, 0.0, 0.0, 0.0, 0.0, 0.0, 0.0, 0.0, 0.0, 0.0, 0.0, 0.0, 0.0, 0.0, 0.0, 0.0, 0.0, 0.0, 0.0, 0.0, 0.0, 0.0, 0.0, 0.0, 0.0, 0.0, 0.0, 0.0, 0.0, 0.0, 0.0, 0.0, 0.0, 0.0, 0.0, 0.0, 0.0, 0.0, 0.0, 0.0, 0.0, 0.0, 0.0, 0.0, 0.0, 0.0, 0.0, 0.0, 0.0, 0.0, 0.0, 0.0, 0.0, 0.0, 0.0, 0.0, 0.0, 0.0, 0.0, 0.0, 0.0, 0.0, 0.0, 0.0, 0.0, 0.0, 0.0, 0.0, 0.0, 0.0, 0.0, 0.0, 0.0, 0.0, 0.0, 0.0, 0.0, 0.0, 0.0, 0.0, 0.0, 0.0, 0.0, 0.0, 0.0, 0.0, 0.0, 0.0, 0.0, 0.0, 0.0, 0.0, 0.0, 0.0, 0.0, 0.0, 0.0, 0.0, 0.0, 0.0, 0.0, 0.0, 0.0, 0.0, 0.0, 0.0, 0.0, 0.0, 0.0, 0.0, 0.0, 0.0, 0.0, 0.0, 0.0, 0.0, 0.0, 0.0, 0.0, 0.0, 0.0, 0.0, 0.0, 0.0, 0.0, 0.0, 0.0, 0.0, 0.0, 0.0, 0.0, 0.0, 0.0, 0.0, 0.0, 0.0, 0.0, 0.0, 0.0, 0.0, 0.0, 0.0, 0.0, 0.0, 0.0, 0.0, 0.0, 0.0, 0.0, 0.0, 0.0, 0.0, 0.0, 0.0, 0.0, 0.0, 0.0, 0.0, 0.0, 0.0, 0.0, 0.0, 0.0, 0.0, 0.0, 0.0, 0.0, 0.0, 0.0, 0.0, 0.0, 0.0, 0.0, 0.0, 0.0, 0.0, 0.0, 0.0, 0.0, 0.0, 0.0, 0.0, 0.0, 0.0, 0.0, 0.0, 0.0, 0.0, 0.0, 0.0, 0.0, 0.0, 0.0, 0.0, 0.0, 0.0, 0.0, 0.0, 0.0, 0.0, 0.0, 0.0, 0.0, 0.0, 0.0, 0.0, 0.0, 0.0, 0.0, 0.0, 0.0, 0.0, 0.0, 0.0, 0.0, 0.0, 0.0, 0.0, 0.0, 0.0, 0.0, 0.0, 0.0, 0.0, 0.0, 0.0, 0.0, 0.0, 0.0, 0.0, 0.0, 0.0, 0.0, 0.0, 0.0, 0.0, 0.0, 0.0, 0.0, 0.0, 0.0, 0.0, 0.0, 0.0, 0.0, 0.0, 0.0, 0.0, 0.0, 0.0, 0.0, 0.0, 0.0, 0.0, 0.0, 0.0, 0.0, 0.0, 0.0, 0.0, 0.0, 0.0, 0.0, 0.0, 0.0, 0.0, 0.0, 0.0, 0.0, 0.0, 0.0, 0.0, 0.0, 0.0, 0.0, 0.0, 0.0, 0.0, 0.0, 0.0, 0.0, 0.0, 0.0, 0.0, 0.0, 0.0, 0.0, 0.0, 0.0, 0.0, 0.0, 0.0, 0.0, 0.0, 0.0, 0.0, 0.0, 0.0, 0.0, 0.0, 0.0, 0.0, 0.0, 0.0, 0.0, 0.0, 0.0, 0.0, 0.0, 0.0, 0.0, 0.0, 0.0, 0.0, 0.0, 0.0, 0.0, 0.0, 0.0, 0.0, 0.0, 0.0, 0.0, 0.0, 0.0, 0.0, 0.0, 0.0, 0.0, 0.0, 0.0, 0.0, 0.0, 0.0, 0.0, 0.0, 0.0, 0.0, 0.0, 0.0, 0.0, 0.0, 0.0, 0.0, 0.0, 0.0, 0.0, 0.0, 0.0, 0.0, 0.0, 0.0, 0.0, 0.0, 0.0, 0.0, 0.0, 0.0, 0.0, 0.0, 0.0, 0.0, 0.0, 0.0, 0.0, 0.0, 0.0, 0.0, 0.0, 0.0, 0.0, 0.0, 0.0, 0.0, 0.0, 0.0, 0.0, 0.0, 0.0, 0.0, 0.0, 0.0, 0.0, 0.0, 0.0, 0.0, 0.0, 0.0, 0.0, 0.0, 0.0, 0.0, 0.0, 0.0, 0.0, 0.0, 0.0, 0.0, 0.0, 0.0, 0.0, 0.0, 0.0, 0.0, 0.0, 0.0, 0.0, 0.0, 0.0, 0.0, 0.0, 0.0, 0.0, 0.0, 0.0, 0.0, 0.0, 0.0, 0.0, 0.0, 0.0, 0.0, 0.0, 0.0, 0.0, 0.0, 0.0, 0.0, 0.0, 0.0, 0.0, 0.0, 0.0, 0.0, 0.0, 0.0, 0.0, 0.0, 0.0, 0.0, 0.0, 0.0, 0.0, 0.0, 0.0, 0.0, 0.0, 0.0, 0.0, 0.0, 0.0, 0.0, 0.0, 0.0, 0.0, 0.0, 0.0, 0.0, 0.0, 0.0, 0.0, 0.0, 0.0, 0.0, 0.0, 0.0, 0.0, 0.0, 0.0, 0.0, 0.0, 0.0, 0.0, 0.0, 0.0, 0.0, 0.0, 0.0, 0.0, 0.0, 0.0, 0.0, 0.0, 0.0, 0.0, 0.0, 0.0, 0.0, 0.0, 0.0, 0.0, 0.0, 0.0, 0.0, 0.0, 0.0, 0.0, 0.0, 0.0, 0.0, 0.0, 0.0, 0.0, 0.0, 0.0, 0.0, 0.0, 0.0, 0.0, 0.0, 0.0, 0.0, 0.0, 0.0, 0.0, 0.0, 0.0, 0.0, 0.0, 0.0, 0.0, 0.0, 0.0, 0.0, 0.0, 0.0, 0.0, 0.0, 0.0, 0.0, 0.0, 0.0, 0.0, 0.0, 0.0, 0.0, 0.0, 0.0, 0.0, 0.0, 0.0, 0.0, 0.0, 0.0, 0.0, 0.0, 0.0, 0.0, 0.0, 0.0, 0.0, 0.0, 0.0, 0.0, 0.0, 0.0, 0.0, 0.0, 0.0, 0.0, 0.0, 0.0, 0.0, 0.0, 0.0, 0.0, 0.0, 0.0, 0.0, 0.0, 0.0, 0.0, 0.0, 0.0, 0.0, 0.0, 0.0, 0.0, 0.0, 0.0, 0.0, 0.0, 0.0, 0.0, 0.0, 0.0, 0.0, 0.0, 0.0, 0.0, 0.0, 0.0, 0.0, 0.0, 0.0, 0.0, 0.0, 0.0, 0.0, 0.0, 0.0, 0.0, 0.0, 0.0, 0.0, 0.0, 0.0, 0.0, 0.0, 0.0, 0.0, 0.0, 0.0, 0.0, 0.0, 0.0, 0.0, 0.0, 0.0, 0.0, 0.0, 0.0, 0.0, 0.0, 0.0, 0.0, 0.0, 0.0, 0.0, 0.0, 0.0, 0.0, 0.0, 0.0, 0.0, 0.0, 0.0, 0.0, 0.0, 0.0, 0.0, 0.0, 0.0, 0.0, 0.0, 0.0, 0.0, 0.0, 0.0, 0.0, 0.0, 0.0, 0.0, 0.0, 0.0, 0.0, 0.0, 0.0, 0.0, 0.0, 0.0, 0.0, 0.0, 0.0, 0.0, 0.0, 0.0, 0.0, 0.0, 0.0, 0.0, 0.0, 0.0, 0.0, 0.0, 0.0, 0.0, 0.0, 0.0, 0.0, 0.0, 0.0, 0.0, 0.0, 0.0, 0.0, 0.0, 0.0, 0.0, 0.0, 0.0, 0.0, 0.0, 0.0, 0.0, 0.0, 0.0, 0.0, 0.0, 0.0, 0.0, 0.0, 0.0, 0.0, 0.0, 0.0, 0.0, 0.0, 0.0, 0.0, 0.0, 0.0, 0.0, 0.0, 0.0, 0.0, 0.0, 0.0, 0.0, 0.0, 0.0, 0.0, 0.0, 0.0, 0.0, 0.0, 0.0, 0.0, 0.0, 0.0, 0.0, 0.0, 0.0, 0.0, 0.0, 0.0, 0.0, 0.0, 0.0, 0.0, 0.0, 0.0, 0.0, 0.0, 0.0, 0.0, 0.0, 0.0, 0.0, 0.0, 0.0, 0.0, 0.0, 0.0, 0.0, 0.0, 0.0, 0.0, 0.0, 0.0, 0.0, 0.0, 0.0, 0.0, 0.0, 0.0, 0.0, 0.0, 0.0, 0.0, 0.0, 0.0, 0.0, 0.0, 0.0, 0.0, 0.0, 0.0, 0.0, 0.0, 0.0, 0.0, 0.0, 0.0, 0.0, 0.0, 0.0, 0.0, 0.0, 0.0, 0.0, 0.0, 0.0, 0.0, 0.0, 0.0, 0.0, 0.0, 0.0, 0.0, 0.0, 0.0, 0.0, 0.0, 0.0, 0.0, 0.0, 0.0, 0.0, 0.0, 0.0, 0.0, 0.0, 0.0, 0.0, 0.0, 0.0, 0.0, 0.0, 0.0, 0.0, 0.0, 0.0, 0.0, 0.0, 0.0, 0.0, 0.0, 0.0, 0.0, 0.0, 0.0, 0.0, 0.0, 0.0, 0.0, 0.0, 0.0, 0.0, 0.0, 0.0, 0.0, 0.0, 0.0, 0.0, 0.0, 0.0, 0.0, 0.0, 0.0, 0.0, 0.0, 0.0, 0.0, 0.0, 0.0, 0.0, 0.0, 0.0, 0.0, 0.0, 0.0, 0.0, 0.0, 0.0, 0.0, 0.0, 0.0, 0.0, 0.0, 0.0, 0.0, 0.0, 0.0, 0.0, 0.0, 0.0, 0.0, 0.0, 0.0, 0.0, 0.0, 0.0, 0.0, 0.0, 0.0, 0.0, 0.0, 0.0, 0.0, 0.0, 0.0, 0.0, 0.0, 0.0, 0.0, 0.0, 0.0, 0.0, 0.0, 0.0, 0.0, 0.0, 0.0, 0.0, 0.0, 0.0, 0.0, 0.0, 0.0, 0.0, 0.0, 0.0, 0.0, 0.0, 0.0, 0.0, 0.0, 0.0, 0.0, 0.0, 0.0, 0.0, 0.0, 0.0, 0.0, 0.0, 0.0, 0.0, 0.0, 0.0, 0.0, 0.0, 0.0, 0.0, 0.0, 0.0, 0.0, 0.0, 0.0, 0.0, 0.0, 0.0, 0.0, 0.0, 0.0, 0.0, 0.0, 0.0, 0.0, 0.0, 0.0, 0.0, 0.0, 0.0, 0.0, 0.0, 0.0, 0.0, 0.0, 0.0, 0.0, 0.0, 0.0, 0.0, 0.0, 0.0, 0.0, 0.0, 0.0, 0.0, 0.0, 0.0, 0.0, 0.0, 0.0, 0.0, 0.0, 0.0, 0.0, 0.0, 0.0, 0.0, 0.0, 0.0, 0.0, 0.0, 0.0, 0.0, 0.0, 0.0, 0.0, 0.0, 0.0, 0.0, 0.0, 0.0, 0.0, 0.0, 0.0, 0.0, 0.0, 0.0, 0.0, 0.0, 0.0, 0.0, 0.0, 0.0, 0.0, 0.0, 0.0, 0.0, 0.0, 0.0, 0.0, 0.0, 0.0, 0.0, 0.0, 0.0, 0.0, 0.0, 0.0, 0.0, 0.0, 0.0, 0.0, 0.0, 0.0, 0.0, 0.0, 0.0, 0.0, 0.0, 0.0, 0.0, 0.0, 0.0, 0.0, 0.0, 0.0, 0.0, 0.0, 0.0, 0.0, 0.0, 0.0, 0.0, 0.0, 0.0, 0.0, 0.0, 0.0, 0.0, 0.0, 0.0, 0.0, 0.0, 0.0, 0.0, 0.0, 0.0, 0.0, 0.0, 0.0, 0.0, 0.0, 0.0, 0.0, 0.0, 0.0, 0.0, 0.0, 0.0, 0.0, 0.0, 0.0, 0.0, 0.0, 0.0, 0.0, 0.0, 0.0, 0.0, 0.0, 0.0, 0.0, 0.0, 0.0, 0.0, 0.0, 0.0, 0.0, 0.0, 0.0, 0.0, 0.0, 0.0, 0.0, 0.0, 0.0, 0.0, 0.0, 0.0, 0.0, 0.0, 0.0, 0.0, 0.0, 0.0, 0.0, 0.0, 0.0, 0.0, 0.0, 0.0, 0.0, 0.0, 0.0, 0.0, 0.0, 0.0, 0.0, 0.0, 0.0, 0.0, 0.0, 0.0, 0.0, 0.0, 0.0, 0.0, 0.0, 0.0, 0.0, 0.0, 0.0, 0.0, 0.0, 0.0, 0.0, 0.0, 0.0, 0.0, 0.0, 0.0, 0.0, 0.0, 0.0, 0.0, 0.0, 0.0, 0.0, 0.0, 0.0, 0.0, 0.0, 0.0, 0.0, 0.0, 0.0, 0.0, 0.0, 0.0, 0.0, 0.0, 0.0, 0.0, 0.0, 0.0, 0.0, 0.0, 0.0, 0.0, 0.0, 0.0, 0.0, 0.0, 0.0, 0.0, 0.0, 0.0, 0.0, 0.0, 0.0, 0.0, 0.0, 0.0, 0.0, 0.0, 0.0, 0.0, 0.0, 0.0, 0.0, 0.0, 0.0, 0.0, 0.0, 0.0, 0.0, 0.0, 0.0, 0.0, 0.0, 0.0, 0.0, 0.0, 0.0, 0.0, 0.0, 0.0, 0.0, 0.0, 0.0, 0.0, 0.0, 0.0, 0.0, 0.0, 0.0, 0.0, 0.0, 0.0, 0.0, 0.0, 0.0, 0.0, 0.0, 0.0, 0.0, 0.0, 0.0, 0.0, 0.0, 0.0, 0.0, 0.0, 0.0, 0.0, 0.0, 0.0, 0.0, 0.0, 0.0, 0.0, 0.0, 0.0, 0.0, 0.0, 0.0, 0.0, 0.0, 0.0, 0.0, 0.0, 0.0, 0.0, 0.0, 0.0, 0.0, 0.0, 0.0, 0.0, 0.0, 0.0, 0.0, 0.0, 0.0, 0.0, 0.0, 0.0, 0.0, 0.0, 0.0, 0.0, 0.0, 0.0, 0.0, 0.0, 0.0, 0.0, 0.0, 0.0, 0.0, 0.0, 0.0, 0.0, 0.0, 0.0, 0.0, 0.0, 0.0, 0.0, 0.0, 0.0, 0.0, 0.0, 0.0, 0.0, 0.0, 0.0, 0.0, 0.0, 0.0, 0.0, 0.0, 0.0, 0.0, 0.0, 0.0, 0.0, 0.0, 0.0, 0.0, 0.0, 0.0, 0.0, 0.0, 0.0, 0.0, 0.0, 0.0, 0.0, 0.0, 0.0, 0.0, 0.0, 0.0, 0.0, 0.0, 0.0, 0.0, 0.0, 0.0, 0.0, 0.0, 0.0, 0.0, 0.0, 0.0, 0.0, 0.0, 0.0, 0.0, 0.0, 0.0, 0.0, 0.0, 0.0, 0.0, 0.0, 0.0, 0.0, 0.0, 0.0, 0.0, 0.0, 0.0, 0.0, 0.0, 0.0, 0.0, 0.0, 0.0, 0.0, 0.0, 0.0, 0.0, 0.0, 0.0, 0.0, 0.0, 0.0, 0.0, 0.0, 0.0])
me_cubo_001.materials.append(mat_material)
me_cubo_001.materials.append(mat_material_001)
me_cubo_001.materials.append(mat_material_002)
me_cubo_001.use_remesh_fix_poles = True
me_cubo_001.use_remesh_preserve_attributes = False
me_cubo_001.use_mirror_x = True
me_cubo_001.use_mirror_y = True
me_cubo_001.use_mirror_z = True
me_cubo_001.update()

# ---- objects
ob_cubo_001 = bpy.data.objects.new('Cubo.001', me_cubo_001)
ob_sol = bpy.data.objects.new('Sol', light_sol)
ob_sol_001 = bpy.data.objects.new('Sol.001', light_sol_001)

# ---- transforms, parenting, visibility, modifiers, constraints
ob_cubo_001.location = (0.0, 1.0, 0.14)
ob_cubo_001.rotation_euler = (-0.5236, 0.0, 0.0)
ob_cubo_001.use_mesh_mirror_x = True
ob_cubo_001.use_mesh_mirror_y = True
ob_cubo_001.use_mesh_mirror_z = True
ob_sol.location = (-0.003269, 1.008, 0.005246)
ob_sol_001.location = (3.044, 1.271, 2.516)

# ---- collection membership
col_collection.objects.link(ob_cubo_001)
col_collection.objects.link(ob_sol)
col_collection.objects.link(ob_sol_001)

# ---- scene / render settings (as saved in the file)
scene.frame_start = 1; scene.frame_end = 250; scene.frame_set(1)
scene.render.engine = 'BLENDER_EEVEE_NEXT'
scene.cycles.sampling_pattern = 'TABULATED_SOBOL'
scene.cycles.use_light_tree = False
scene.view_settings.view_transform = 'Filmic'
bpy.context.view_layer.update()

# ---- added for rendering (the .blend has no active camera): camera
cam_auto = bpy.data.cameras.new('AutoCamera')
cam_auto.lens = 50.0
cam_auto.sensor_width = 36.0
cam_auto.clip_end = 1000.0
ob_auto_camera = bpy.data.objects.new('AutoCamera', cam_auto)
scene.collection.objects.link(ob_auto_camera)
ob_auto_camera.location = (3.91443, -5.06408, 3.2881)
ob_auto_camera.rotation_euler = (1.09748, -7.21219e-08, 0.694738)
scene.camera = ob_auto_camera
bpy.context.view_layer.update()
